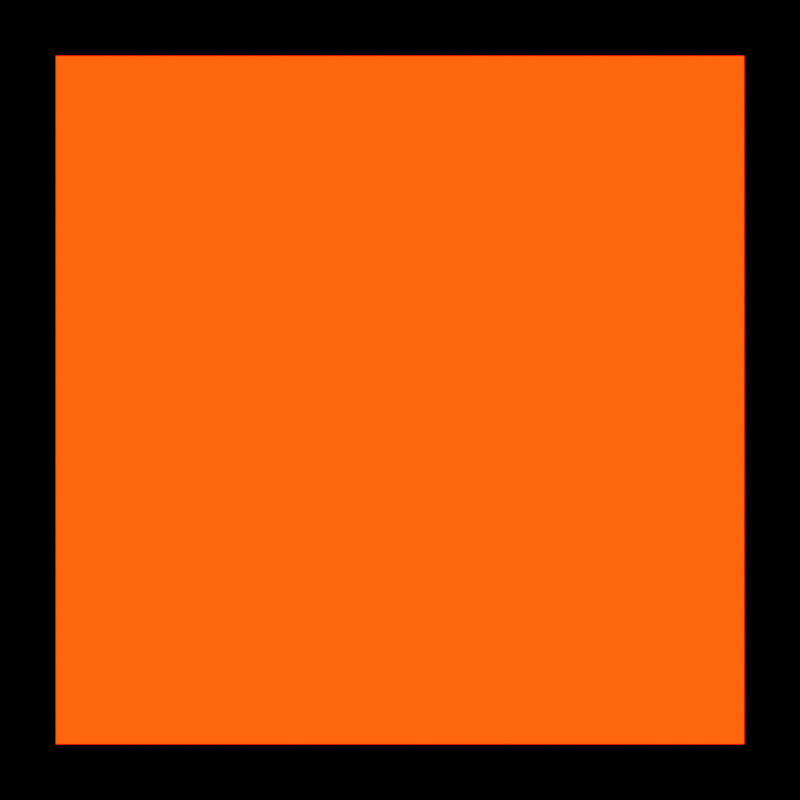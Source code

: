 # Source: rubik.blend  (saved by Blender 4.0.36; exported with 4.5.12 LTS)
import bpy
from mathutils import Matrix  # noqa: F401  (used for matrix-valued properties, if any)

bpy.ops.wm.read_factory_settings(use_empty=True)
scene = bpy.context.scene
scene.name = 'Scene'

# ---- collections
col_collection = bpy.data.collections.new('Collection'); scene.collection.children.link(col_collection)

# ---- materials (node trees are filled in below, after node groups)
mat_material_001 = bpy.data.materials.new('Material.001')
mat_material_001.use_transparent_shadow = False
mat_material_002 = bpy.data.materials.new('Material.002')
mat_material_002.use_transparent_shadow = False

# ---- material node trees
mat_material_001.use_nodes = True; mat_material_001.node_tree.nodes.clear()
_N = mat_material_001.node_tree.nodes; _L = mat_material_001.node_tree.links
n0 = _N.new('ShaderNodeOutputMaterial'); n0.name = 'Material Output'; n0.location = (300, 300)
n1 = _N.new('ShaderNodeEmission'); n1.name = 'Emission'; n1.location = (10, 300)
n1.inputs[0].default_value = (1.0, 0.006914, 0.0, 1.0)
n1.inputs[1].default_value = 15.0
_L.new(n1.outputs[0], n0.inputs[0])
n0.is_active_output = True
mat_material_002.use_nodes = True; mat_material_002.node_tree.nodes.clear()
_N = mat_material_002.node_tree.nodes; _L = mat_material_002.node_tree.links
n0 = _N.new('ShaderNodeOutputMaterial'); n0.name = 'Material Output'; n0.location = (300, 300)
n1 = _N.new('ShaderNodeEmission'); n1.name = 'Emission'; n1.location = (10, 300)
n1.inputs[1].default_value = 0.0
_L.new(n1.outputs[0], n0.inputs[0])
n0.is_active_output = True

# ---- world
world_world = bpy.data.worlds.new('World'); scene.world = world_world
world_world.use_nodes = True; world_world.node_tree.nodes.clear()
_N = world_world.node_tree.nodes; _L = world_world.node_tree.links
n0 = _N.new('ShaderNodeOutputWorld'); n0.name = 'World Output'; n0.location = (300, 300)
n1 = _N.new('ShaderNodeBackground'); n1.name = 'Background'; n1.location = (10, 300)
n1.inputs[0].default_value = (0.05088, 0.05088, 0.05088, 1.0)
_L.new(n1.outputs[0], n0.inputs[0])
n0.is_active_output = True
world_world.color = (0.05088, 0.05088, 0.05088)
world_world.use_sun_shadow = False
world_world.sun_shadow_jitter_overblur = 0.0

# ---- cameras
cam_camera = bpy.data.cameras.new('Camera')
cam_camera.clip_end = 100.0
cam_camera.lens = 18.0
cam_camera.ortho_scale = 7.314

# ---- meshes
me_plane = bpy.data.meshes.new('Plane')
me_plane.from_pydata([(-1.0, -1.0, 0.0), (1.0, -1.0, 0.0), (-1.0, 1.0, 0.0), (1.0, 1.0, 0.0), (-0.8512, 0.8512, 0.0), (-0.8512, -0.8512, 0.0), (0.8512, -0.8512, 0.0), (0.8512, 0.8512, 0.0)], [], [(5, 6, 7, 4), (5, 4, 2, 0), (6, 5, 0, 1), (7, 6, 1, 3), (4, 7, 3, 2)])
me_plane.polygons.foreach_set('material_index', [0, 1, 1, 1, 1])
_uv = me_plane.uv_layers.new(name='UVMap')
_uv.uv.foreach_set('vector', [0.03674, 0.03674, 0.9633, 0.03674, 0.9633, 0.9633, 0.03674, 0.9633, 0.03674, 0.03674, 0.03674, 0.9633, 0.0, 1.0, 0.0, 0.0, 0.9633, 0.03674, 0.03674, 0.03674, 0.0, 0.0, 1.0, 0.0, 0.9633, 0.9633, 0.9633, 0.03674, 1.0, 0.0, 1.0, 1.0, 0.03674, 0.9633, 0.9633, 0.9633, 1.0, 1.0, 0.0, 1.0])
me_plane.materials.append(mat_material_001)
me_plane.materials.append(mat_material_002)
me_plane.update()

# ---- objects
ob_camera = bpy.data.objects.new('Camera', cam_camera)
ob_plane = bpy.data.objects.new('Plane', me_plane)

# ---- transforms, parenting, visibility, modifiers, constraints
ob_camera.location = (0.0, 0.0, 0.99)
ob_camera.lock_rotations_4d = False
ob_camera.empty_display_type = 'ARROWS'
ob_camera.color = (0.0, 0.0, 0.0, 0.0)
ob_camera.display_type = 'WIRE'
ob_camera.lineart.crease_threshold = 0.0
ob_plane.location = (0.0, 0.0, 0.0)

# ---- collection membership
col_collection.objects.link(ob_camera)
col_collection.objects.link(ob_plane)

# ---- scene / render settings (as saved in the file)
scene.camera = ob_camera
scene.frame_start = 1; scene.frame_end = 250; scene.frame_set(1)
scene.render.engine = 'BLENDER_EEVEE_NEXT'
scene.render.resolution_x = 500
scene.render.resolution_y = 500
scene.cycles.sampling_pattern = 'TABULATED_SOBOL'
scene.cycles.use_light_tree = False
scene.view_settings.view_transform = 'Filmic'
bpy.context.view_layer.update()
